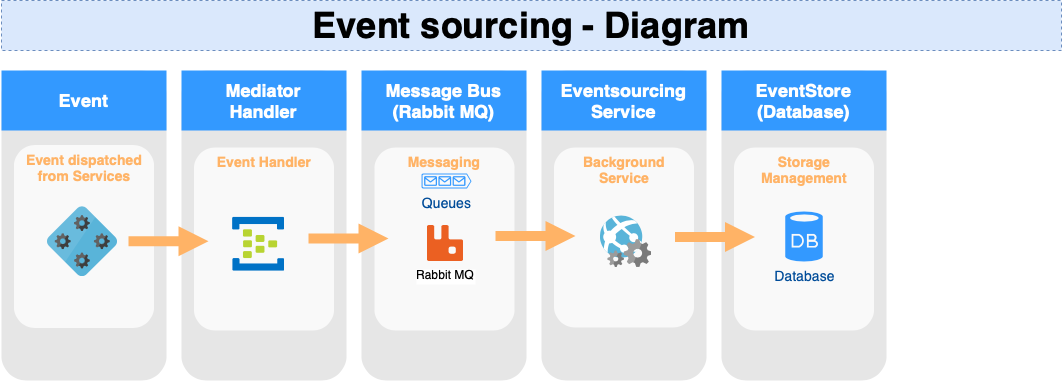

The diagram above was exported from draw.io. Its source (the exported page's mxGraphModel, read from the mxfile embedded in the PNG):
<mxGraphModel dx="1399" dy="1861" grid="1" gridSize="10" guides="1" tooltips="1" connect="1" arrows="1" fold="1" page="1" pageScale="1" pageWidth="21" pageHeight="22" background="#ffffff" math="0" shadow="0">
  <root>
    <mxCell id="0" />
    <mxCell id="1" parent="0" />
    <mxCell id="2019" value="" style="rounded=1;whiteSpace=wrap;html=1;dashed=1;strokeColor=none;strokeWidth=2;fillColor=#E6E6E6;fontFamily=Verdana;fontSize=12;fontColor=#00BEF2" parent="1" vertex="1">
      <mxGeometry x="40" y="120" width="165" height="310" as="geometry" />
    </mxCell>
    <mxCell id="2020" value="" style="rounded=1;whiteSpace=wrap;html=1;dashed=1;strokeColor=none;strokeWidth=2;fillColor=#E6E6E6;fontFamily=Verdana;fontSize=12;fontColor=#00BEF2" parent="1" vertex="1">
      <mxGeometry x="220" y="120" width="165" height="310" as="geometry" />
    </mxCell>
    <mxCell id="2021" value="" style="rounded=1;whiteSpace=wrap;html=1;dashed=1;strokeColor=none;strokeWidth=2;fillColor=#E6E6E6;fontFamily=Verdana;fontSize=12;fontColor=#00BEF2" parent="1" vertex="1">
      <mxGeometry x="400" y="120" width="165" height="310" as="geometry" />
    </mxCell>
    <mxCell id="2022" value="" style="rounded=1;whiteSpace=wrap;html=1;dashed=1;strokeColor=none;strokeWidth=2;fillColor=#E6E6E6;fontFamily=Verdana;fontSize=12;fontColor=#00BEF2" parent="1" vertex="1">
      <mxGeometry x="580" y="120" width="165" height="310" as="geometry" />
    </mxCell>
    <mxCell id="2023" value="" style="rounded=1;whiteSpace=wrap;html=1;dashed=1;strokeColor=none;strokeWidth=2;fillColor=#E6E6E6;fontFamily=Verdana;fontSize=12;fontColor=#00BEF2" parent="1" vertex="1">
      <mxGeometry x="760" y="120" width="165" height="310" as="geometry" />
    </mxCell>
    <mxCell id="2025" value="Event" style="whiteSpace=wrap;html=1;dashed=1;strokeColor=none;strokeWidth=2;fillColor=#3399FF;fontFamily=Helvetica;fontSize=18;fontColor=#FFFFFF;fontStyle=1" parent="1" vertex="1">
      <mxGeometry x="40" y="120" width="165" height="60" as="geometry" />
    </mxCell>
    <mxCell id="2026" value="Mediator&lt;br&gt;Handler" style="whiteSpace=wrap;html=1;dashed=1;strokeColor=none;strokeWidth=2;fillColor=#3399FF;fontFamily=Helvetica;fontSize=18;fontColor=#FFFFFF;fontStyle=1" parent="1" vertex="1">
      <mxGeometry x="220" y="120" width="165" height="60" as="geometry" />
    </mxCell>
    <mxCell id="2027" value="Message Bus&lt;br&gt;(Rabbit MQ)" style="whiteSpace=wrap;html=1;dashed=1;strokeColor=none;strokeWidth=2;fillColor=#3399FF;fontFamily=Helvetica;fontSize=18;fontColor=#FFFFFF;fontStyle=1" parent="1" vertex="1">
      <mxGeometry x="400" y="120" width="165" height="60" as="geometry" />
    </mxCell>
    <mxCell id="2028" value="Eventsourcing&lt;br&gt;Service" style="whiteSpace=wrap;html=1;dashed=1;strokeColor=none;strokeWidth=2;fillColor=#3399FF;fontFamily=Helvetica;fontSize=18;fontColor=#FFFFFF;fontStyle=1" parent="1" vertex="1">
      <mxGeometry x="580" y="120" width="165" height="60" as="geometry" />
    </mxCell>
    <mxCell id="2029" value="EventStore&lt;br&gt;(Database)" style="whiteSpace=wrap;html=1;dashed=1;strokeColor=none;strokeWidth=2;fillColor=#3399FF;fontFamily=Helvetica;fontSize=18;fontColor=#FFFFFF;fontStyle=1" parent="1" vertex="1">
      <mxGeometry x="760" y="120" width="165" height="60" as="geometry" />
    </mxCell>
    <mxCell id="2047" value="Event sourcing - Diagram" style="text;html=1;strokeColor=#6c8ebf;fillColor=#dae8fc;align=center;verticalAlign=middle;whiteSpace=wrap;overflow=hidden;dashed=1;fontSize=36;fontFamily=Helvetica;fontStyle=1" parent="1" vertex="1">
      <mxGeometry x="40" y="50" width="1060" height="50" as="geometry" />
    </mxCell>
    <mxCell id="2055" value="Storage Management" style="rounded=1;whiteSpace=wrap;html=1;dashed=1;strokeColor=none;strokeWidth=2;fillColor=#FFFFFF;fontFamily=Helvetica;fontSize=14;fontColor=#FFB366;opacity=75;verticalAlign=top;fontStyle=1" parent="1" vertex="1">
      <mxGeometry x="772.5" y="197" width="140" height="183" as="geometry" />
    </mxCell>
    <mxCell id="2057" value="Database" style="verticalLabelPosition=bottom;html=1;verticalAlign=top;strokeColor=none;fillColor=#3399FF;shape=mxgraph.azure.database;dashed=1;fontFamily=Helvetica;fontSize=14;fontColor=#004C99" parent="1" vertex="1">
      <mxGeometry x="823.75" y="261" width="37.5" height="50" as="geometry" />
    </mxCell>
    <mxCell id="2064" value="Messaging" style="rounded=1;whiteSpace=wrap;html=1;dashed=1;strokeColor=none;strokeWidth=2;fillColor=#FFFFFF;fontFamily=Helvetica;fontSize=14;fontColor=#FFB366;opacity=75;verticalAlign=top;fontStyle=1" parent="1" vertex="1">
      <mxGeometry x="413" y="197" width="140" height="183" as="geometry" />
    </mxCell>
    <mxCell id="2065" value="Queues" style="verticalLabelPosition=bottom;html=1;verticalAlign=top;strokeColor=none;fillColor=#3399FF;shape=mxgraph.azure.queue_generic;dashed=1;fontFamily=Helvetica;fontSize=14;fontColor=#004C99" parent="1" vertex="1">
      <mxGeometry x="460" y="223" width="50" height="15" as="geometry" />
    </mxCell>
    <mxCell id="2068" value="Event Handler" style="rounded=1;whiteSpace=wrap;html=1;dashed=1;strokeColor=none;strokeWidth=2;fillColor=#FFFFFF;fontFamily=Helvetica;fontSize=14;fontColor=#FFB366;opacity=75;verticalAlign=top;fontStyle=1" parent="1" vertex="1">
      <mxGeometry x="232.5" y="197" width="140" height="183" as="geometry" />
    </mxCell>
    <mxCell id="2076" value="" style="arrow;html=1;endArrow=block;endFill=1;strokeColor=none;strokeWidth=4;fontFamily=Helvetica;fontSize=36;fontColor=#FFB366;fillColor=#FFB366;opacity=100" parent="1" edge="1">
      <mxGeometry width="100" height="100" relative="1" as="geometry">
        <mxPoint x="347" y="288" as="sourcePoint" />
        <mxPoint x="427" y="288" as="targetPoint" />
      </mxGeometry>
    </mxCell>
    <mxCell id="zKz2no_dhejpWwjL2xfV-2087" value="Rabbit MQ" style="shape=image;verticalLabelPosition=bottom;labelBackgroundColor=#ffffff;verticalAlign=top;aspect=fixed;imageAspect=0;image=data:image/svg+xml,(base64 omitted: 3744 chars);" parent="1" vertex="1">
      <mxGeometry x="466" y="275" width="36" height="36" as="geometry" />
    </mxCell>
    <mxCell id="zKz2no_dhejpWwjL2xfV-2089" value="Background &lt;br&gt;Service" style="rounded=1;whiteSpace=wrap;html=1;dashed=1;strokeColor=none;strokeWidth=2;fillColor=#FFFFFF;fontFamily=Helvetica;fontSize=14;fontColor=#FFB366;opacity=75;verticalAlign=top;fontStyle=1" parent="1" vertex="1">
      <mxGeometry x="592.5" y="197" width="140" height="180" as="geometry" />
    </mxCell>
    <mxCell id="zKz2no_dhejpWwjL2xfV-2090" value="" style="shape=image;verticalLabelPosition=bottom;labelBackgroundColor=#ffffff;verticalAlign=top;aspect=fixed;imageAspect=0;image=data:image/svg+xml,(base64 omitted: 7636 chars);" parent="1" vertex="1">
      <mxGeometry x="639" y="265.5" width="51.5" height="51.5" as="geometry" />
    </mxCell>
    <mxCell id="zKz2no_dhejpWwjL2xfV-2091" value="" style="arrow;html=1;endArrow=block;endFill=1;strokeColor=none;strokeWidth=4;fontFamily=Helvetica;fontSize=36;fontColor=#FFB366;fillColor=#FFB366;" parent="1" edge="1">
      <mxGeometry width="100" height="100" relative="1" as="geometry">
        <mxPoint x="534" y="285.5" as="sourcePoint" />
        <mxPoint x="614" y="285.5" as="targetPoint" />
      </mxGeometry>
    </mxCell>
    <mxCell id="zKz2no_dhejpWwjL2xfV-2092" value="" style="arrow;html=1;endArrow=block;endFill=1;strokeColor=none;strokeWidth=4;fontFamily=Helvetica;fontSize=36;fontColor=#FFB366;fillColor=#FFB366;" parent="1" edge="1">
      <mxGeometry width="100" height="100" relative="1" as="geometry">
        <mxPoint x="713.5" y="286.5" as="sourcePoint" />
        <mxPoint x="793.5" y="286.5" as="targetPoint" />
      </mxGeometry>
    </mxCell>
    <mxCell id="zKz2no_dhejpWwjL2xfV-2096" value="" style="shape=image;verticalLabelPosition=bottom;labelBackgroundColor=#ffffff;verticalAlign=top;aspect=fixed;imageAspect=0;image=data:image/svg+xml,(base64 omitted: 6128 chars);" parent="1" vertex="1">
      <mxGeometry x="271.15" y="266.5" width="52.23" height="54.5" as="geometry" />
    </mxCell>
    <mxCell id="zKz2no_dhejpWwjL2xfV-2098" value="Event dispatched from Services" style="rounded=1;whiteSpace=wrap;html=1;dashed=1;strokeColor=none;strokeWidth=2;fillColor=#FFFFFF;fontFamily=Helvetica;fontSize=14;fontColor=#FFB366;opacity=75;verticalAlign=top;fontStyle=1" parent="1" vertex="1">
      <mxGeometry x="52.5" y="194.5" width="140" height="183" as="geometry" />
    </mxCell>
    <mxCell id="zKz2no_dhejpWwjL2xfV-2099" value="" style="arrow;html=1;endArrow=block;endFill=1;strokeColor=none;strokeWidth=4;fontFamily=Helvetica;fontSize=36;fontColor=#FFB366;fillColor=#FFB366;" parent="1" edge="1">
      <mxGeometry width="100" height="100" relative="1" as="geometry">
        <mxPoint x="167" y="290.75" as="sourcePoint" />
        <mxPoint x="247" y="290.75" as="targetPoint" />
      </mxGeometry>
    </mxCell>
    <mxCell id="zKz2no_dhejpWwjL2xfV-2101" value="" style="shape=image;verticalLabelPosition=bottom;labelBackgroundColor=#ffffff;verticalAlign=top;aspect=fixed;imageAspect=0;image=data:image/svg+xml,(base64 omitted: 8216 chars);" parent="1" vertex="1">
      <mxGeometry x="86" y="256.25" width="70" height="70" as="geometry" />
    </mxCell>
  </root>
</mxGraphModel>